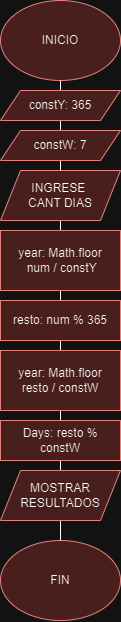

The diagram above was exported from draw.io. Its source (the exported page's mxGraphModel, read from the mxfile embedded in the PNG):
<mxGraphModel dx="1050" dy="557" grid="1" gridSize="10" guides="1" tooltips="1" connect="1" arrows="1" fold="1" page="1" pageScale="1" pageWidth="850" pageHeight="1100" math="0" shadow="0">
  <root>
    <mxCell id="0" />
    <mxCell id="1" parent="0" />
    <mxCell id="v1-SeiOip3ewalbMmCaI-1" value="INICIO" style="ellipse;whiteSpace=wrap;html=1;fillColor=#f8cecc;strokeColor=#b85450;" vertex="1" parent="1">
      <mxGeometry x="260" y="30" width="120" height="80" as="geometry" />
    </mxCell>
    <mxCell id="v1-SeiOip3ewalbMmCaI-2" value="" style="endArrow=none;html=1;rounded=0;entryX=0.5;entryY=1;entryDx=0;entryDy=0;" edge="1" parent="1" source="r0pSCYCIG7fRsx1fpxir-1" target="v1-SeiOip3ewalbMmCaI-1">
      <mxGeometry width="50" height="50" relative="1" as="geometry">
        <mxPoint x="320" y="480" as="sourcePoint" />
        <mxPoint x="310" y="260" as="targetPoint" />
      </mxGeometry>
    </mxCell>
    <mxCell id="v1-SeiOip3ewalbMmCaI-4" value="" style="endArrow=none;html=1;rounded=0;entryX=0.5;entryY=1;entryDx=0;entryDy=0;" edge="1" parent="1" source="v1-SeiOip3ewalbMmCaI-5" target="v1-SeiOip3ewalbMmCaI-3">
      <mxGeometry width="50" height="50" relative="1" as="geometry">
        <mxPoint x="320" y="480" as="sourcePoint" />
        <mxPoint x="320" y="110" as="targetPoint" />
      </mxGeometry>
    </mxCell>
    <mxCell id="v1-SeiOip3ewalbMmCaI-3" value="INGRESE&amp;nbsp;&lt;div&gt;CANT DIAS&lt;/div&gt;" style="shape=parallelogram;perimeter=parallelogramPerimeter;whiteSpace=wrap;html=1;fixedSize=1;fillColor=#f8cecc;strokeColor=#b85450;" vertex="1" parent="1">
      <mxGeometry x="260" y="200" width="120" height="50" as="geometry" />
    </mxCell>
    <mxCell id="v1-SeiOip3ewalbMmCaI-9" value="" style="endArrow=none;html=1;rounded=0;entryX=0.5;entryY=1;entryDx=0;entryDy=0;" edge="1" parent="1" source="r0pSCYCIG7fRsx1fpxir-10" target="v1-SeiOip3ewalbMmCaI-5">
      <mxGeometry width="50" height="50" relative="1" as="geometry">
        <mxPoint x="320" y="480" as="sourcePoint" />
        <mxPoint x="320" y="180" as="targetPoint" />
      </mxGeometry>
    </mxCell>
    <mxCell id="v1-SeiOip3ewalbMmCaI-5" value="year: Math.floor&lt;div&gt;&amp;nbsp;num / constY&lt;/div&gt;" style="rounded=0;whiteSpace=wrap;html=1;fillColor=#f8cecc;strokeColor=#b85450;" vertex="1" parent="1">
      <mxGeometry x="260" y="260" width="120" height="60" as="geometry" />
    </mxCell>
    <mxCell id="v1-SeiOip3ewalbMmCaI-11" value="" style="endArrow=none;html=1;rounded=0;entryX=0.5;entryY=1;entryDx=0;entryDy=0;" edge="1" parent="1" target="v1-SeiOip3ewalbMmCaI-7">
      <mxGeometry width="50" height="50" relative="1" as="geometry">
        <mxPoint x="320" y="480" as="sourcePoint" />
        <mxPoint x="320" y="260" as="targetPoint" />
      </mxGeometry>
    </mxCell>
    <mxCell id="v1-SeiOip3ewalbMmCaI-7" value="FIN" style="ellipse;whiteSpace=wrap;html=1;fillColor=#f8cecc;strokeColor=#b85450;" vertex="1" parent="1">
      <mxGeometry x="260" y="570" width="120" height="80" as="geometry" />
    </mxCell>
    <mxCell id="r0pSCYCIG7fRsx1fpxir-2" value="" style="endArrow=none;html=1;rounded=0;entryX=0.5;entryY=1;entryDx=0;entryDy=0;" edge="1" parent="1" source="v1-SeiOip3ewalbMmCaI-3" target="r0pSCYCIG7fRsx1fpxir-1">
      <mxGeometry width="50" height="50" relative="1" as="geometry">
        <mxPoint x="320" y="230" as="sourcePoint" />
        <mxPoint x="320" y="110" as="targetPoint" />
      </mxGeometry>
    </mxCell>
    <mxCell id="r0pSCYCIG7fRsx1fpxir-1" value="constY: 365" style="shape=parallelogram;perimeter=parallelogramPerimeter;whiteSpace=wrap;html=1;fixedSize=1;fillColor=#f8cecc;strokeColor=#b85450;" vertex="1" parent="1">
      <mxGeometry x="260" y="120" width="120" height="30" as="geometry" />
    </mxCell>
    <mxCell id="r0pSCYCIG7fRsx1fpxir-3" value="constW: 7" style="shape=parallelogram;perimeter=parallelogramPerimeter;whiteSpace=wrap;html=1;fixedSize=1;fillColor=#f8cecc;strokeColor=#b85450;" vertex="1" parent="1">
      <mxGeometry x="260" y="160" width="120" height="30" as="geometry" />
    </mxCell>
    <mxCell id="r0pSCYCIG7fRsx1fpxir-5" value="resto: num % 365&lt;span style=&quot;color: rgba(0, 0, 0, 0); font-family: monospace; font-size: 0px; text-align: start; text-wrap: nowrap;&quot;&gt;%3CmxGraphModel%3E%3Croot%3E%3CmxCell%20id%3D%220%22%2F%3E%3CmxCell%20id%3D%221%22%20parent%3D%220%22%2F%3E%3CmxCell%20id%3D%222%22%20value%3D%22year%3A%20mum%20%2F%20constY%22%20style%3D%22rounded%3D0%3BwhiteSpace%3Dwrap%3Bhtml%3D1%3B%22%20vertex%3D%221%22%20parent%3D%221%22%3E%3CmxGeometry%20x%3D%22260%22%20y%3D%22290%22%20width%3D%22120%22%20height%3D%2240%22%20as%3D%22geometry%22%2F%3E%3C%2FmxCell%3E%3C%2Froot%3E%3C%2FmxGraphModel%3E&lt;/span&gt;" style="rounded=0;whiteSpace=wrap;html=1;fillColor=#f8cecc;strokeColor=#b85450;" vertex="1" parent="1">
      <mxGeometry x="260" y="330" width="120" height="40" as="geometry" />
    </mxCell>
    <mxCell id="r0pSCYCIG7fRsx1fpxir-11" value="" style="endArrow=none;html=1;rounded=0;entryX=0.5;entryY=1;entryDx=0;entryDy=0;" edge="1" parent="1" source="v1-SeiOip3ewalbMmCaI-7" target="r0pSCYCIG7fRsx1fpxir-10">
      <mxGeometry width="50" height="50" relative="1" as="geometry">
        <mxPoint x="320" y="570" as="sourcePoint" />
        <mxPoint x="320" y="320" as="targetPoint" />
      </mxGeometry>
    </mxCell>
    <mxCell id="r0pSCYCIG7fRsx1fpxir-10" value="year: Math.floor&lt;div&gt;resto / constW&lt;/div&gt;" style="rounded=0;whiteSpace=wrap;html=1;fillColor=#f8cecc;strokeColor=#b85450;" vertex="1" parent="1">
      <mxGeometry x="260" y="380" width="120" height="60" as="geometry" />
    </mxCell>
    <mxCell id="r0pSCYCIG7fRsx1fpxir-12" value="Days: resto % constW" style="rounded=0;whiteSpace=wrap;html=1;fillColor=#f8cecc;strokeColor=#b85450;" vertex="1" parent="1">
      <mxGeometry x="260" y="450" width="120" height="40" as="geometry" />
    </mxCell>
    <mxCell id="v1-SeiOip3ewalbMmCaI-10" value="MOSTRAR&lt;div&gt;RESULTADOS&lt;/div&gt;" style="shape=parallelogram;perimeter=parallelogramPerimeter;whiteSpace=wrap;html=1;fixedSize=1;fillColor=#f8cecc;strokeColor=#b85450;" vertex="1" parent="1">
      <mxGeometry x="260" y="500" width="120" height="50" as="geometry" />
    </mxCell>
  </root>
</mxGraphModel>